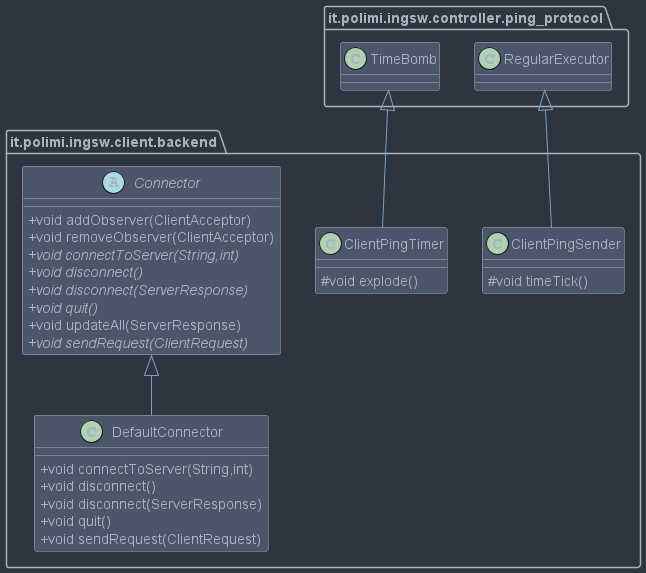

The diagram above was rendered by PlantUML. Its source (embedded in the PNG):
@startuml
skinparam classAttributeIconSize 0
skinparam groupInheritance 2
skinparam linetype polyline
!include skin.puml
class it.polimi.ingsw.client.backend.ClientPingSender {
# void timeTick()
}
class it.polimi.ingsw.client.backend.ClientPingTimer {
# void explode()
}
class it.polimi.ingsw.client.backend.DefaultConnector {
+ void connectToServer(String,int)
+ void disconnect()
+ void disconnect(ServerResponse)
+ void quit()
+ void sendRequest(ClientRequest)
}
abstract class it.polimi.ingsw.client.backend.Connector {
+ void addObserver(ClientAcceptor)
+ void removeObserver(ClientAcceptor)
+ {abstract}void connectToServer(String,int)
+ {abstract}void disconnect()
+ {abstract}void disconnect(ServerResponse)
+ {abstract}void quit()
+ void updateAll(ServerResponse)
+ {abstract}void sendRequest(ClientRequest)
}


it.polimi.ingsw.controller.ping_protocol.RegularExecutor <|-- it.polimi.ingsw.client.backend.ClientPingSender
it.polimi.ingsw.controller.ping_protocol.TimeBomb <|-- it.polimi.ingsw.client.backend.ClientPingTimer
it.polimi.ingsw.client.backend.Connector <|-- it.polimi.ingsw.client.backend.DefaultConnector
@enduml